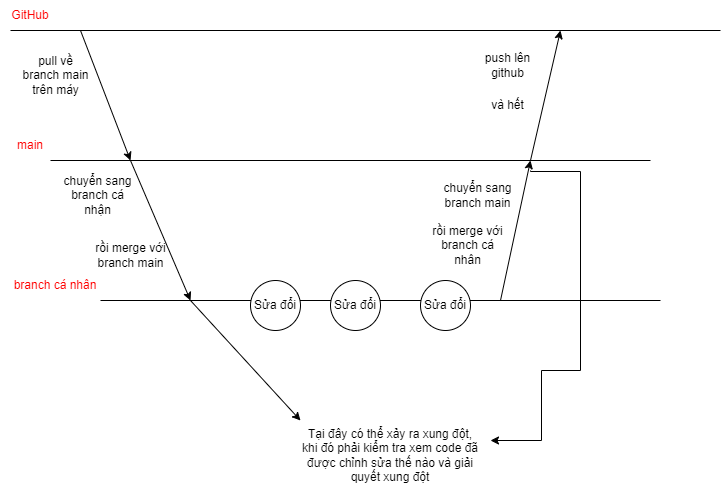

The diagram above was exported from draw.io. Its source (the exported page's mxGraphModel, read from the mxfile embedded in the PNG):
<mxGraphModel dx="1050" dy="621" grid="1" gridSize="10" guides="1" tooltips="1" connect="1" arrows="1" fold="1" page="1" pageScale="1" pageWidth="850" pageHeight="1100" math="0" shadow="0">
  <root>
    <mxCell id="0" />
    <mxCell id="1" parent="0" />
    <mxCell id="a81RbsZYxTQPrt42gwhn-1" value="" style="endArrow=none;html=1;rounded=0;" edge="1" parent="1">
      <mxGeometry width="50" height="50" relative="1" as="geometry">
        <mxPoint x="10" y="190" as="sourcePoint" />
        <mxPoint x="720" y="190" as="targetPoint" />
      </mxGeometry>
    </mxCell>
    <mxCell id="a81RbsZYxTQPrt42gwhn-3" value="GitHub" style="text;html=1;align=center;verticalAlign=middle;whiteSpace=wrap;rounded=0;fontColor=#FF0000;" vertex="1" parent="1">
      <mxGeometry y="160" width="60" height="30" as="geometry" />
    </mxCell>
    <mxCell id="a81RbsZYxTQPrt42gwhn-4" value="" style="endArrow=none;html=1;rounded=0;" edge="1" parent="1">
      <mxGeometry width="50" height="50" relative="1" as="geometry">
        <mxPoint x="50" y="320" as="sourcePoint" />
        <mxPoint x="650" y="320" as="targetPoint" />
      </mxGeometry>
    </mxCell>
    <mxCell id="a81RbsZYxTQPrt42gwhn-5" value="main" style="text;html=1;align=center;verticalAlign=middle;whiteSpace=wrap;rounded=0;fontColor=#FF0000;" vertex="1" parent="1">
      <mxGeometry y="290" width="60" height="30" as="geometry" />
    </mxCell>
    <mxCell id="a81RbsZYxTQPrt42gwhn-6" value="" style="endArrow=none;html=1;rounded=0;" edge="1" parent="1">
      <mxGeometry width="50" height="50" relative="1" as="geometry">
        <mxPoint x="100" y="460" as="sourcePoint" />
        <mxPoint x="660" y="460" as="targetPoint" />
      </mxGeometry>
    </mxCell>
    <mxCell id="a81RbsZYxTQPrt42gwhn-7" value="branch cá nhân" style="text;html=1;align=center;verticalAlign=middle;whiteSpace=wrap;rounded=0;fontColor=#FF0000;" vertex="1" parent="1">
      <mxGeometry x="10" y="430" width="90" height="30" as="geometry" />
    </mxCell>
    <mxCell id="a81RbsZYxTQPrt42gwhn-8" value="" style="endArrow=classic;html=1;rounded=0;" edge="1" parent="1">
      <mxGeometry width="50" height="50" relative="1" as="geometry">
        <mxPoint x="80" y="190" as="sourcePoint" />
        <mxPoint x="130" y="320" as="targetPoint" />
      </mxGeometry>
    </mxCell>
    <mxCell id="a81RbsZYxTQPrt42gwhn-9" value="pull về branch main trên máy" style="text;html=1;align=center;verticalAlign=middle;whiteSpace=wrap;rounded=0;" vertex="1" parent="1">
      <mxGeometry x="17.5" y="220" width="75" height="30" as="geometry" />
    </mxCell>
    <mxCell id="a81RbsZYxTQPrt42gwhn-10" value="" style="endArrow=classic;html=1;rounded=0;" edge="1" parent="1">
      <mxGeometry width="50" height="50" relative="1" as="geometry">
        <mxPoint x="130" y="320" as="sourcePoint" />
        <mxPoint x="190" y="460" as="targetPoint" />
      </mxGeometry>
    </mxCell>
    <mxCell id="a81RbsZYxTQPrt42gwhn-11" value="chuyển sang branch cá nhận" style="text;html=1;align=center;verticalAlign=middle;whiteSpace=wrap;rounded=0;" vertex="1" parent="1">
      <mxGeometry x="60" y="340" width="75" height="30" as="geometry" />
    </mxCell>
    <mxCell id="a81RbsZYxTQPrt42gwhn-12" value="rồi merge với branch main" style="text;html=1;align=center;verticalAlign=middle;whiteSpace=wrap;rounded=0;" vertex="1" parent="1">
      <mxGeometry x="92.5" y="400" width="75" height="30" as="geometry" />
    </mxCell>
    <mxCell id="a81RbsZYxTQPrt42gwhn-13" value="Sửa đổi" style="ellipse;whiteSpace=wrap;html=1;aspect=fixed;" vertex="1" parent="1">
      <mxGeometry x="250" y="440" width="50" height="50" as="geometry" />
    </mxCell>
    <mxCell id="a81RbsZYxTQPrt42gwhn-14" value="" style="endArrow=classic;html=1;rounded=0;" edge="1" parent="1">
      <mxGeometry width="50" height="50" relative="1" as="geometry">
        <mxPoint x="190" y="460" as="sourcePoint" />
        <mxPoint x="300" y="580" as="targetPoint" />
      </mxGeometry>
    </mxCell>
    <mxCell id="a81RbsZYxTQPrt42gwhn-15" value="Tại đây có thể xảy ra xung đột, khi đó phải kiểm tra xem code đã được chỉnh sửa thế nào và giải quyết xung đột" style="text;html=1;align=center;verticalAlign=middle;whiteSpace=wrap;rounded=0;" vertex="1" parent="1">
      <mxGeometry x="300" y="600" width="180" height="30" as="geometry" />
    </mxCell>
    <mxCell id="a81RbsZYxTQPrt42gwhn-16" value="Sửa đổi" style="ellipse;whiteSpace=wrap;html=1;aspect=fixed;" vertex="1" parent="1">
      <mxGeometry x="330" y="440" width="50" height="50" as="geometry" />
    </mxCell>
    <mxCell id="a81RbsZYxTQPrt42gwhn-17" value="Sửa đổi" style="ellipse;whiteSpace=wrap;html=1;aspect=fixed;" vertex="1" parent="1">
      <mxGeometry x="420" y="440" width="50" height="50" as="geometry" />
    </mxCell>
    <mxCell id="a81RbsZYxTQPrt42gwhn-18" value="" style="endArrow=classic;html=1;rounded=0;" edge="1" parent="1">
      <mxGeometry width="50" height="50" relative="1" as="geometry">
        <mxPoint x="500" y="460" as="sourcePoint" />
        <mxPoint x="530" y="320" as="targetPoint" />
      </mxGeometry>
    </mxCell>
    <mxCell id="a81RbsZYxTQPrt42gwhn-19" value="chuyển sang branch main" style="text;html=1;align=center;verticalAlign=middle;whiteSpace=wrap;rounded=0;" vertex="1" parent="1">
      <mxGeometry x="440" y="340" width="75" height="30" as="geometry" />
    </mxCell>
    <mxCell id="a81RbsZYxTQPrt42gwhn-20" value="rồi merge với branch cá nhân" style="text;html=1;align=center;verticalAlign=middle;whiteSpace=wrap;rounded=0;" vertex="1" parent="1">
      <mxGeometry x="430" y="390" width="75" height="30" as="geometry" />
    </mxCell>
    <mxCell id="a81RbsZYxTQPrt42gwhn-21" value="" style="endArrow=classic;html=1;rounded=0;edgeStyle=orthogonalEdgeStyle;" edge="1" parent="1">
      <mxGeometry width="50" height="50" relative="1" as="geometry">
        <mxPoint x="530" y="330" as="sourcePoint" />
        <mxPoint x="490" y="600" as="targetPoint" />
        <Array as="points">
          <mxPoint x="530" y="331" />
          <mxPoint x="580" y="331" />
          <mxPoint x="580" y="530" />
          <mxPoint x="541" y="530" />
          <mxPoint x="541" y="600" />
        </Array>
      </mxGeometry>
    </mxCell>
    <mxCell id="a81RbsZYxTQPrt42gwhn-22" value="" style="endArrow=classic;html=1;rounded=0;" edge="1" parent="1">
      <mxGeometry width="50" height="50" relative="1" as="geometry">
        <mxPoint x="530" y="320" as="sourcePoint" />
        <mxPoint x="560" y="190" as="targetPoint" />
      </mxGeometry>
    </mxCell>
    <mxCell id="a81RbsZYxTQPrt42gwhn-23" value="push lên github" style="text;html=1;align=center;verticalAlign=middle;whiteSpace=wrap;rounded=0;" vertex="1" parent="1">
      <mxGeometry x="470" y="210" width="75" height="30" as="geometry" />
    </mxCell>
    <mxCell id="a81RbsZYxTQPrt42gwhn-24" value="và hết" style="text;html=1;align=center;verticalAlign=middle;whiteSpace=wrap;rounded=0;" vertex="1" parent="1">
      <mxGeometry x="470" y="250" width="75" height="30" as="geometry" />
    </mxCell>
  </root>
</mxGraphModel>